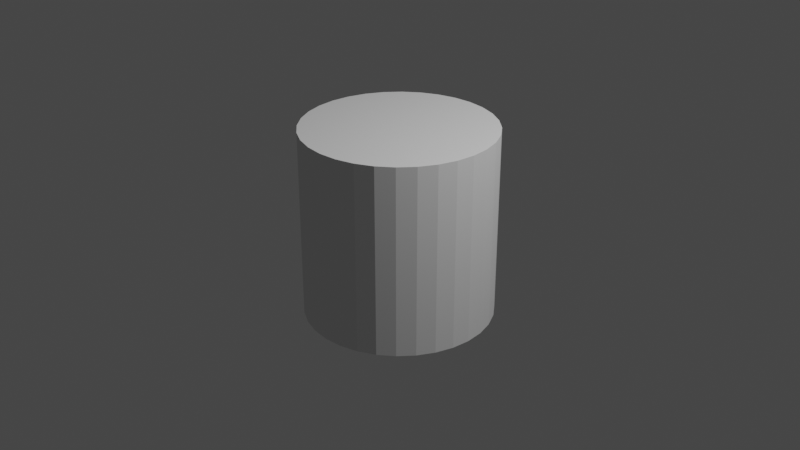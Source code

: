 # Source: vcs.blend  (saved by Blender 2.91.10; exported with 4.5.12 LTS)
import bpy
from mathutils import Matrix  # noqa: F401  (used for matrix-valued properties, if any)

bpy.ops.wm.read_factory_settings(use_empty=True)
scene = bpy.context.scene
scene.name = 'Scene'

# ---- collections
col_collection = bpy.data.collections.new('Collection'); scene.collection.children.link(col_collection)

# ---- world
world_world = bpy.data.worlds.new('World'); scene.world = world_world
world_world.use_nodes = True; world_world.node_tree.nodes.clear()
_N = world_world.node_tree.nodes; _L = world_world.node_tree.links
n0 = _N.new('ShaderNodeOutputWorld'); n0.name = 'World Output'; n0.location = (300, 300)
n1 = _N.new('ShaderNodeBackground'); n1.name = 'Background'; n1.location = (10, 300)
n1.inputs[0].default_value = (0.05088, 0.05088, 0.05088, 1.0)
_L.new(n1.outputs[0], n0.inputs[0])
n0.is_active_output = True
world_world.color = (0.05088, 0.05088, 0.05088)
world_world.use_sun_shadow = False
world_world.sun_shadow_jitter_overblur = 0.0

# ---- cameras
cam_camera = bpy.data.cameras.new('Camera')
cam_camera.clip_end = 100.0
cam_camera.ortho_scale = 7.314

# ---- lights
light_light = bpy.data.lights.new('Light', 'POINT')
light_light.transmission_factor = 0.0
light_light.energy = 1000.0
light_light.shadow_soft_size = 0.1
light_light.shadow_maximum_resolution = 0.006
light_light.use_absolute_resolution = True

# ---- meshes
me_cylinder = bpy.data.meshes.new('Cylinder')
me_cylinder.from_pydata([(0.0, 1.0, -1.0), (0.0, 1.0, 1.0), (0.1951, 0.9808, -1.0), (0.1951, 0.9808, 1.0), (0.3827, 0.9239, -1.0), (0.3827, 0.9239, 1.0), (0.5556, 0.8315, -1.0), (0.5556, 0.8315, 1.0), (0.7071, 0.7071, -1.0), (0.7071, 0.7071, 1.0), (0.8315, 0.5556, -1.0), (0.8315, 0.5556, 1.0), (0.9239, 0.3827, -1.0), (0.9239, 0.3827, 1.0), (0.9808, 0.1951, -1.0), (0.9808, 0.1951, 1.0), (1.0, 7.55e-08, -1.0), (1.0, 7.55e-08, 1.0), (0.9808, -0.1951, -1.0), (0.9808, -0.1951, 1.0), (0.9239, -0.3827, -1.0), (0.9239, -0.3827, 1.0), (0.8315, -0.5556, -1.0), (0.8315, -0.5556, 1.0), (0.7071, -0.7071, -1.0), (0.7071, -0.7071, 1.0), (0.5556, -0.8315, -1.0), (0.5556, -0.8315, 1.0), (0.3827, -0.9239, -1.0), (0.3827, -0.9239, 1.0), (0.1951, -0.9808, -1.0), (0.1951, -0.9808, 1.0), (-3.258e-07, -1.0, -1.0), (-3.258e-07, -1.0, 1.0), (-0.1951, -0.9808, -1.0), (-0.1951, -0.9808, 1.0), (-0.3827, -0.9239, -1.0), (-0.3827, -0.9239, 1.0), (-0.5556, -0.8315, -1.0), (-0.5556, -0.8315, 1.0), (-0.7071, -0.7071, -1.0), (-0.7071, -0.7071, 1.0), (-0.8315, -0.5556, -1.0), (-0.8315, -0.5556, 1.0), (-0.9239, -0.3827, -1.0), (-0.9239, -0.3827, 1.0), (-0.9808, -0.1951, -1.0), (-0.9808, -0.1951, 1.0), (-1.0, 9.656e-07, -1.0), (-1.0, 9.656e-07, 1.0), (-0.9808, 0.1951, -1.0), (-0.9808, 0.1951, 1.0), (-0.9239, 0.3827, -1.0), (-0.9239, 0.3827, 1.0), (-0.8315, 0.5556, -1.0), (-0.8315, 0.5556, 1.0), (-0.7071, 0.7071, -1.0), (-0.7071, 0.7071, 1.0), (-0.5556, 0.8315, -1.0), (-0.5556, 0.8315, 1.0), (-0.3827, 0.9239, -1.0), (-0.3827, 0.9239, 1.0), (-0.1951, 0.9808, -1.0), (-0.1951, 0.9808, 1.0)], [], [(0, 1, 3, 2), (2, 3, 5, 4), (4, 5, 7, 6), (6, 7, 9, 8), (8, 9, 11, 10), (10, 11, 13, 12), (12, 13, 15, 14), (14, 15, 17, 16), (16, 17, 19, 18), (18, 19, 21, 20), (20, 21, 23, 22), (22, 23, 25, 24), (24, 25, 27, 26), (26, 27, 29, 28), (28, 29, 31, 30), (30, 31, 33, 32), (32, 33, 35, 34), (34, 35, 37, 36), (36, 37, 39, 38), (38, 39, 41, 40), (40, 41, 43, 42), (42, 43, 45, 44), (44, 45, 47, 46), (46, 47, 49, 48), (48, 49, 51, 50), (50, 51, 53, 52), (52, 53, 55, 54), (54, 55, 57, 56), (56, 57, 59, 58), (58, 59, 61, 60), (3, 1, 63, 61, 59, 57, 55, 53, 51, 49, 47, 45, 43, 41, 39, 37, 35, 33, 31, 29, 27, 25, 23, 21, 19, 17, 15, 13, 11, 9, 7, 5), (60, 61, 63, 62), (62, 63, 1, 0), (0, 2, 4, 6, 8, 10, 12, 14, 16, 18, 20, 22, 24, 26, 28, 30, 32, 34, 36, 38, 40, 42, 44, 46, 48, 50, 52, 54, 56, 58, 60, 62)])
_uv = me_cylinder.uv_layers.new(name='UVMap')
_uv.uv.foreach_set('vector', [1.0, 0.5, 1.0, 1.0, 0.9688, 1.0, 0.9688, 0.5, 0.9688, 0.5, 0.9688, 1.0, 0.9375, 1.0, 0.9375, 0.5, 0.9375, 0.5, 0.9375, 1.0, 0.9062, 1.0, 0.9062, 0.5, 0.9062, 0.5, 0.9062, 1.0, 0.875, 1.0, 0.875, 0.5, 0.875, 0.5, 0.875, 1.0, 0.8438, 1.0, 0.8438, 0.5, 0.8438, 0.5, 0.8438, 1.0, 0.8125, 1.0, 0.8125, 0.5, 0.8125, 0.5, 0.8125, 1.0, 0.7812, 1.0, 0.7812, 0.5, 0.7812, 0.5, 0.7812, 1.0, 0.75, 1.0, 0.75, 0.5, 0.75, 0.5, 0.75, 1.0, 0.7188, 1.0, 0.7188, 0.5, 0.7188, 0.5, 0.7188, 1.0, 0.6875, 1.0, 0.6875, 0.5, 0.6875, 0.5, 0.6875, 1.0, 0.6562, 1.0, 0.6562, 0.5, 0.6562, 0.5, 0.6562, 1.0, 0.625, 1.0, 0.625, 0.5, 0.625, 0.5, 0.625, 1.0, 0.5938, 1.0, 0.5938, 0.5, 0.5938, 0.5, 0.5938, 1.0, 0.5625, 1.0, 0.5625, 0.5, 0.5625, 0.5, 0.5625, 1.0, 0.5312, 1.0, 0.5312, 0.5, 0.5312, 0.5, 0.5312, 1.0, 0.5, 1.0, 0.5, 0.5, 0.5, 0.5, 0.5, 1.0, 0.4688, 1.0, 0.4688, 0.5, 0.4688, 0.5, 0.4688, 1.0, 0.4375, 1.0, 0.4375, 0.5, 0.4375, 0.5, 0.4375, 1.0, 0.4062, 1.0, 0.4062, 0.5, 0.4062, 0.5, 0.4062, 1.0, 0.375, 1.0, 0.375, 0.5, 0.375, 0.5, 0.375, 1.0, 0.3438, 1.0, 0.3438, 0.5, 0.3438, 0.5, 0.3438, 1.0, 0.3125, 1.0, 0.3125, 0.5, 0.3125, 0.5, 0.3125, 1.0, 0.2812, 1.0, 0.2812, 0.5, 0.2812, 0.5, 0.2812, 1.0, 0.25, 1.0, 0.25, 0.5, 0.25, 0.5, 0.25, 1.0, 0.2188, 1.0, 0.2188, 0.5, 0.2188, 0.5, 0.2188, 1.0, 0.1875, 1.0, 0.1875, 0.5, 0.1875, 0.5, 0.1875, 1.0, 0.1562, 1.0, 0.1562, 0.5, 0.1562, 0.5, 0.1562, 1.0, 0.125, 1.0, 0.125, 0.5, 0.125, 0.5, 0.125, 1.0, 0.09375, 1.0, 0.09375, 0.5, 0.09375, 0.5, 0.09375, 1.0, 0.0625, 1.0, 0.0625, 0.5, 0.2968, 0.4854, 0.25, 0.49, 0.2032, 0.4854, 0.1582, 0.4717, 0.1167, 0.4496, 0.08029, 0.4197, 0.05045, 0.3833, 0.02827, 0.3418, 0.01461, 0.2968, 0.01, 0.25, 0.01461, 0.2032, 0.02827, 0.1582, 0.05045, 0.1167, 0.08029, 0.08029, 0.1167, 0.05045, 0.1582, 0.02827, 0.2032, 0.01461, 0.25, 0.01, 0.2968, 0.01461, 0.3418, 0.02827, 0.3833, 0.05045, 0.4197, 0.08029, 0.4496, 0.1167, 0.4717, 0.1582, 0.4854, 0.2032, 0.49, 0.25, 0.4854, 0.2968, 0.4717, 0.3418, 0.4496, 0.3833, 0.4197, 0.4197, 0.3833, 0.4496, 0.3418, 0.4717, 0.0625, 0.5, 0.0625, 1.0, 0.03125, 1.0, 0.03125, 0.5, 0.03125, 0.5, 0.03125, 1.0, 0.0, 1.0, 0.0, 0.5, 0.75, 0.49, 0.7968, 0.4854, 0.8418, 0.4717, 0.8833, 0.4496, 0.9197, 0.4197, 0.9496, 0.3833, 0.9717, 0.3418, 0.9854, 0.2968, 0.99, 0.25, 0.9854, 0.2032, 0.9717, 0.1582, 0.9496, 0.1167, 0.9197, 0.08029, 0.8833, 0.05045, 0.8418, 0.02827, 0.7968, 0.01461, 0.75, 0.01, 0.7032, 0.01461, 0.6582, 0.02827, 0.6167, 0.05045, 0.5803, 0.08029, 0.5504, 0.1167, 0.5283, 0.1582, 0.5146, 0.2032, 0.51, 0.25, 0.5146, 0.2968, 0.5283, 0.3418, 0.5504, 0.3833, 0.5803, 0.4197, 0.6167, 0.4496, 0.6582, 0.4717, 0.7032, 0.4854])
me_cylinder.use_remesh_fix_poles = True
me_cylinder.use_remesh_preserve_attributes = False
me_cylinder.use_mirror_vertex_groups = False
me_cylinder.update()

# ---- objects
ob_light = bpy.data.objects.new('Light', light_light)
ob_camera = bpy.data.objects.new('Camera', cam_camera)
ob_cylinder = bpy.data.objects.new('Cylinder', me_cylinder)

# ---- transforms, parenting, visibility, modifiers, constraints
ob_light.location = (4.076, 1.005, 5.904)
ob_light.rotation_euler = (0.6503, 0.05522, 1.866)
ob_light.lock_rotations_4d = False
ob_light.empty_display_type = 'ARROWS'
ob_light.color = (0.0, 0.0, 0.0, 0.0)
ob_light.lineart.crease_threshold = 0.0
ob_camera.location = (7.359, -6.926, 4.958)
ob_camera.rotation_euler = (1.109, 0.0, 0.8149)
ob_camera.lock_rotations_4d = False
ob_camera.empty_display_type = 'ARROWS'
ob_camera.color = (0.0, 0.0, 0.0, 0.0)
ob_camera.display_type = 'WIRE'
ob_camera.lineart.crease_threshold = 0.0
ob_cylinder.location = (0.0, 0.0, 0.0)
ob_cylinder.lineart.crease_threshold = 0.0

# ---- collection membership
col_collection.objects.link(ob_light)
col_collection.objects.link(ob_camera)
col_collection.objects.link(ob_cylinder)

# ---- scene / render settings (as saved in the file)
scene.camera = ob_camera
scene.frame_start = 1; scene.frame_end = 250; scene.frame_set(1)
scene.render.engine = 'BLENDER_EEVEE_NEXT'
scene.cycles.use_denoising = False
scene.cycles.samples = 128
scene.cycles.sampling_pattern = 'TABULATED_SOBOL'
scene.cycles.use_adaptive_sampling = False
scene.cycles.use_light_tree = False
scene.view_settings.view_transform = 'Filmic'
bpy.context.view_layer.update()
